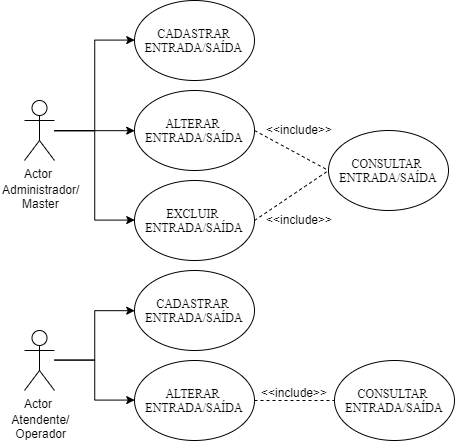

The diagram above was exported from draw.io. Its source (the exported page's mxGraphModel, read from the mxfile embedded in the PNG):
<mxGraphModel dx="1158" dy="411" grid="1" gridSize="10" guides="1" tooltips="1" connect="1" arrows="1" fold="1" page="1" pageScale="1" pageWidth="1169" pageHeight="827" math="0" shadow="0">
  <root>
    <mxCell id="0" />
    <mxCell id="1" parent="0" />
    <mxCell id="5UW5ZbT9FBOBR9tg0OMJ-15" style="edgeStyle=orthogonalEdgeStyle;rounded=0;orthogonalLoop=1;jettySize=auto;html=1;entryX=0;entryY=0.5;entryDx=0;entryDy=0;" edge="1" parent="1" source="5UW5ZbT9FBOBR9tg0OMJ-3" target="5UW5ZbT9FBOBR9tg0OMJ-5">
      <mxGeometry relative="1" as="geometry" />
    </mxCell>
    <mxCell id="5UW5ZbT9FBOBR9tg0OMJ-16" style="edgeStyle=orthogonalEdgeStyle;rounded=0;orthogonalLoop=1;jettySize=auto;html=1;entryX=0;entryY=0.5;entryDx=0;entryDy=0;" edge="1" parent="1" source="5UW5ZbT9FBOBR9tg0OMJ-3" target="5UW5ZbT9FBOBR9tg0OMJ-7">
      <mxGeometry relative="1" as="geometry" />
    </mxCell>
    <mxCell id="5UW5ZbT9FBOBR9tg0OMJ-17" style="edgeStyle=orthogonalEdgeStyle;rounded=0;orthogonalLoop=1;jettySize=auto;html=1;entryX=0;entryY=0.5;entryDx=0;entryDy=0;" edge="1" parent="1" source="5UW5ZbT9FBOBR9tg0OMJ-3" target="5UW5ZbT9FBOBR9tg0OMJ-6">
      <mxGeometry relative="1" as="geometry" />
    </mxCell>
    <mxCell id="5UW5ZbT9FBOBR9tg0OMJ-3" value="Actor" style="shape=umlActor;verticalLabelPosition=bottom;labelBackgroundColor=#ffffff;verticalAlign=top;html=1;" vertex="1" parent="1">
      <mxGeometry x="160" y="220" width="30" height="60" as="geometry" />
    </mxCell>
    <mxCell id="5UW5ZbT9FBOBR9tg0OMJ-5" value="&lt;font face=&quot;Times New Roman&quot;&gt;CADASTRAR ENTRADA/SAÍDA&lt;/font&gt;" style="ellipse;whiteSpace=wrap;html=1;" vertex="1" parent="1">
      <mxGeometry x="270" y="120" width="120" height="80" as="geometry" />
    </mxCell>
    <mxCell id="5UW5ZbT9FBOBR9tg0OMJ-6" value="&lt;font face=&quot;Times New Roman&quot;&gt;ALTERAR&amp;nbsp;&lt;br&gt;&lt;/font&gt;&lt;span style=&quot;font-family: &amp;#34;times new roman&amp;#34;&quot;&gt;ENTRADA/SAÍDA&lt;/span&gt;" style="ellipse;whiteSpace=wrap;html=1;" vertex="1" parent="1">
      <mxGeometry x="270" y="210" width="120" height="80" as="geometry" />
    </mxCell>
    <mxCell id="5UW5ZbT9FBOBR9tg0OMJ-7" value="&lt;font face=&quot;Times New Roman&quot;&gt;EXCLUIR&amp;nbsp;&lt;br&gt;&lt;/font&gt;&lt;span style=&quot;font-family: &amp;#34;times new roman&amp;#34;&quot;&gt;ENTRADA/SAÍDA&lt;/span&gt;&lt;font face=&quot;Times New Roman&quot;&gt;&lt;br&gt;&lt;/font&gt;" style="ellipse;whiteSpace=wrap;html=1;" vertex="1" parent="1">
      <mxGeometry x="270" y="300" width="120" height="80" as="geometry" />
    </mxCell>
    <mxCell id="5UW5ZbT9FBOBR9tg0OMJ-8" value="&lt;font face=&quot;Times New Roman&quot;&gt;CONSULTAR&amp;nbsp;&lt;br&gt;&lt;/font&gt;&lt;span style=&quot;font-family: &amp;#34;times new roman&amp;#34;&quot;&gt;ENTRADA/SAÍDA&lt;/span&gt;&lt;font face=&quot;Times New Roman&quot;&gt;&lt;br&gt;&lt;/font&gt;" style="ellipse;whiteSpace=wrap;html=1;" vertex="1" parent="1">
      <mxGeometry x="464" y="250" width="120" height="80" as="geometry" />
    </mxCell>
    <mxCell id="5UW5ZbT9FBOBR9tg0OMJ-11" value="" style="endArrow=none;dashed=1;html=1;entryX=0;entryY=0.5;entryDx=0;entryDy=0;" edge="1" parent="1" target="5UW5ZbT9FBOBR9tg0OMJ-8">
      <mxGeometry width="50" height="50" relative="1" as="geometry">
        <mxPoint x="390" y="340" as="sourcePoint" />
        <mxPoint x="440" y="290" as="targetPoint" />
      </mxGeometry>
    </mxCell>
    <mxCell id="5UW5ZbT9FBOBR9tg0OMJ-12" value="" style="endArrow=none;dashed=1;html=1;exitX=1;exitY=0.5;exitDx=0;exitDy=0;entryX=0;entryY=0.5;entryDx=0;entryDy=0;" edge="1" parent="1" source="5UW5ZbT9FBOBR9tg0OMJ-6" target="5UW5ZbT9FBOBR9tg0OMJ-8">
      <mxGeometry width="50" height="50" relative="1" as="geometry">
        <mxPoint x="414" y="280" as="sourcePoint" />
        <mxPoint x="464" y="230" as="targetPoint" />
      </mxGeometry>
    </mxCell>
    <mxCell id="5UW5ZbT9FBOBR9tg0OMJ-13" value="&amp;lt;&amp;lt;include&amp;gt;&amp;gt;" style="text;html=1;resizable=0;points=[];autosize=1;align=left;verticalAlign=top;spacingTop=-4;" vertex="1" parent="1">
      <mxGeometry x="400" y="240" width="80" height="20" as="geometry" />
    </mxCell>
    <mxCell id="5UW5ZbT9FBOBR9tg0OMJ-14" value="&amp;lt;&amp;lt;include&amp;gt;&amp;gt;" style="text;html=1;resizable=0;points=[];autosize=1;align=left;verticalAlign=top;spacingTop=-4;" vertex="1" parent="1">
      <mxGeometry x="400" y="330" width="80" height="20" as="geometry" />
    </mxCell>
    <mxCell id="5UW5ZbT9FBOBR9tg0OMJ-18" value="Administrador/&lt;br&gt;&amp;nbsp; &amp;nbsp; &amp;nbsp; Master" style="text;html=1;resizable=0;points=[];autosize=1;align=left;verticalAlign=top;spacingTop=-4;" vertex="1" parent="1">
      <mxGeometry x="136" y="300" width="90" height="30" as="geometry" />
    </mxCell>
    <mxCell id="5UW5ZbT9FBOBR9tg0OMJ-47" style="edgeStyle=orthogonalEdgeStyle;rounded=0;orthogonalLoop=1;jettySize=auto;html=1;entryX=0;entryY=0.5;entryDx=0;entryDy=0;" edge="1" parent="1" source="5UW5ZbT9FBOBR9tg0OMJ-50" target="5UW5ZbT9FBOBR9tg0OMJ-51">
      <mxGeometry relative="1" as="geometry" />
    </mxCell>
    <mxCell id="5UW5ZbT9FBOBR9tg0OMJ-49" style="edgeStyle=orthogonalEdgeStyle;rounded=0;orthogonalLoop=1;jettySize=auto;html=1;entryX=0;entryY=0.5;entryDx=0;entryDy=0;" edge="1" parent="1" source="5UW5ZbT9FBOBR9tg0OMJ-50" target="5UW5ZbT9FBOBR9tg0OMJ-52">
      <mxGeometry relative="1" as="geometry" />
    </mxCell>
    <mxCell id="5UW5ZbT9FBOBR9tg0OMJ-50" value="Actor" style="shape=umlActor;verticalLabelPosition=bottom;labelBackgroundColor=#ffffff;verticalAlign=top;html=1;" vertex="1" parent="1">
      <mxGeometry x="160" y="450" width="30" height="60" as="geometry" />
    </mxCell>
    <mxCell id="5UW5ZbT9FBOBR9tg0OMJ-51" value="&lt;font face=&quot;Times New Roman&quot;&gt;CADASTRAR&amp;nbsp;&lt;br&gt;&lt;/font&gt;&lt;span style=&quot;font-family: &amp;#34;times new roman&amp;#34;&quot;&gt;ENTRADA/SAÍDA&lt;/span&gt;&lt;font face=&quot;Times New Roman&quot;&gt;&lt;br&gt;&lt;/font&gt;" style="ellipse;whiteSpace=wrap;html=1;" vertex="1" parent="1">
      <mxGeometry x="270" y="390" width="120" height="80" as="geometry" />
    </mxCell>
    <mxCell id="5UW5ZbT9FBOBR9tg0OMJ-52" value="&lt;font face=&quot;Times New Roman&quot;&gt;ALTERAR&amp;nbsp;&lt;br&gt;&lt;/font&gt;&lt;span style=&quot;font-family: &amp;#34;times new roman&amp;#34;&quot;&gt;ENTRADA/SAÍDA&lt;/span&gt;&lt;font face=&quot;Times New Roman&quot;&gt;&lt;br&gt;&lt;/font&gt;" style="ellipse;whiteSpace=wrap;html=1;" vertex="1" parent="1">
      <mxGeometry x="270" y="480" width="120" height="80" as="geometry" />
    </mxCell>
    <mxCell id="5UW5ZbT9FBOBR9tg0OMJ-54" value="&lt;font face=&quot;Times New Roman&quot;&gt;CONSULTAR&amp;nbsp;&lt;br&gt;&lt;/font&gt;&lt;span style=&quot;font-family: &amp;#34;times new roman&amp;#34;&quot;&gt;ENTRADA/SAÍDA&lt;/span&gt;&lt;font face=&quot;Times New Roman&quot;&gt;&lt;br&gt;&lt;/font&gt;" style="ellipse;whiteSpace=wrap;html=1;" vertex="1" parent="1">
      <mxGeometry x="470" y="480" width="120" height="80" as="geometry" />
    </mxCell>
    <mxCell id="5UW5ZbT9FBOBR9tg0OMJ-56" value="" style="endArrow=none;dashed=1;html=1;exitX=1;exitY=0.5;exitDx=0;exitDy=0;entryX=0;entryY=0.5;entryDx=0;entryDy=0;" edge="1" parent="1" source="5UW5ZbT9FBOBR9tg0OMJ-52" target="5UW5ZbT9FBOBR9tg0OMJ-54">
      <mxGeometry width="50" height="50" relative="1" as="geometry">
        <mxPoint x="414" y="550" as="sourcePoint" />
        <mxPoint x="464" y="500" as="targetPoint" />
      </mxGeometry>
    </mxCell>
    <mxCell id="5UW5ZbT9FBOBR9tg0OMJ-57" value="&amp;lt;&amp;lt;include&amp;gt;&amp;gt;" style="text;html=1;resizable=0;points=[];autosize=1;align=left;verticalAlign=top;spacingTop=-4;" vertex="1" parent="1">
      <mxGeometry x="395" y="503" width="80" height="20" as="geometry" />
    </mxCell>
    <mxCell id="5UW5ZbT9FBOBR9tg0OMJ-59" value="&amp;nbsp; &amp;nbsp;Atendente/&lt;br&gt;&amp;nbsp; &amp;nbsp; Operador" style="text;html=1;resizable=0;points=[];autosize=1;align=left;verticalAlign=top;spacingTop=-4;" vertex="1" parent="1">
      <mxGeometry x="136" y="530" width="80" height="30" as="geometry" />
    </mxCell>
  </root>
</mxGraphModel>